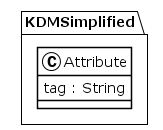

The diagram above was rendered by PlantUML. Its source (embedded in the PNG):
@startuml
!theme plain
package KDMSimplified {
class Attribute {
	 tag : String
}
}
@enduml